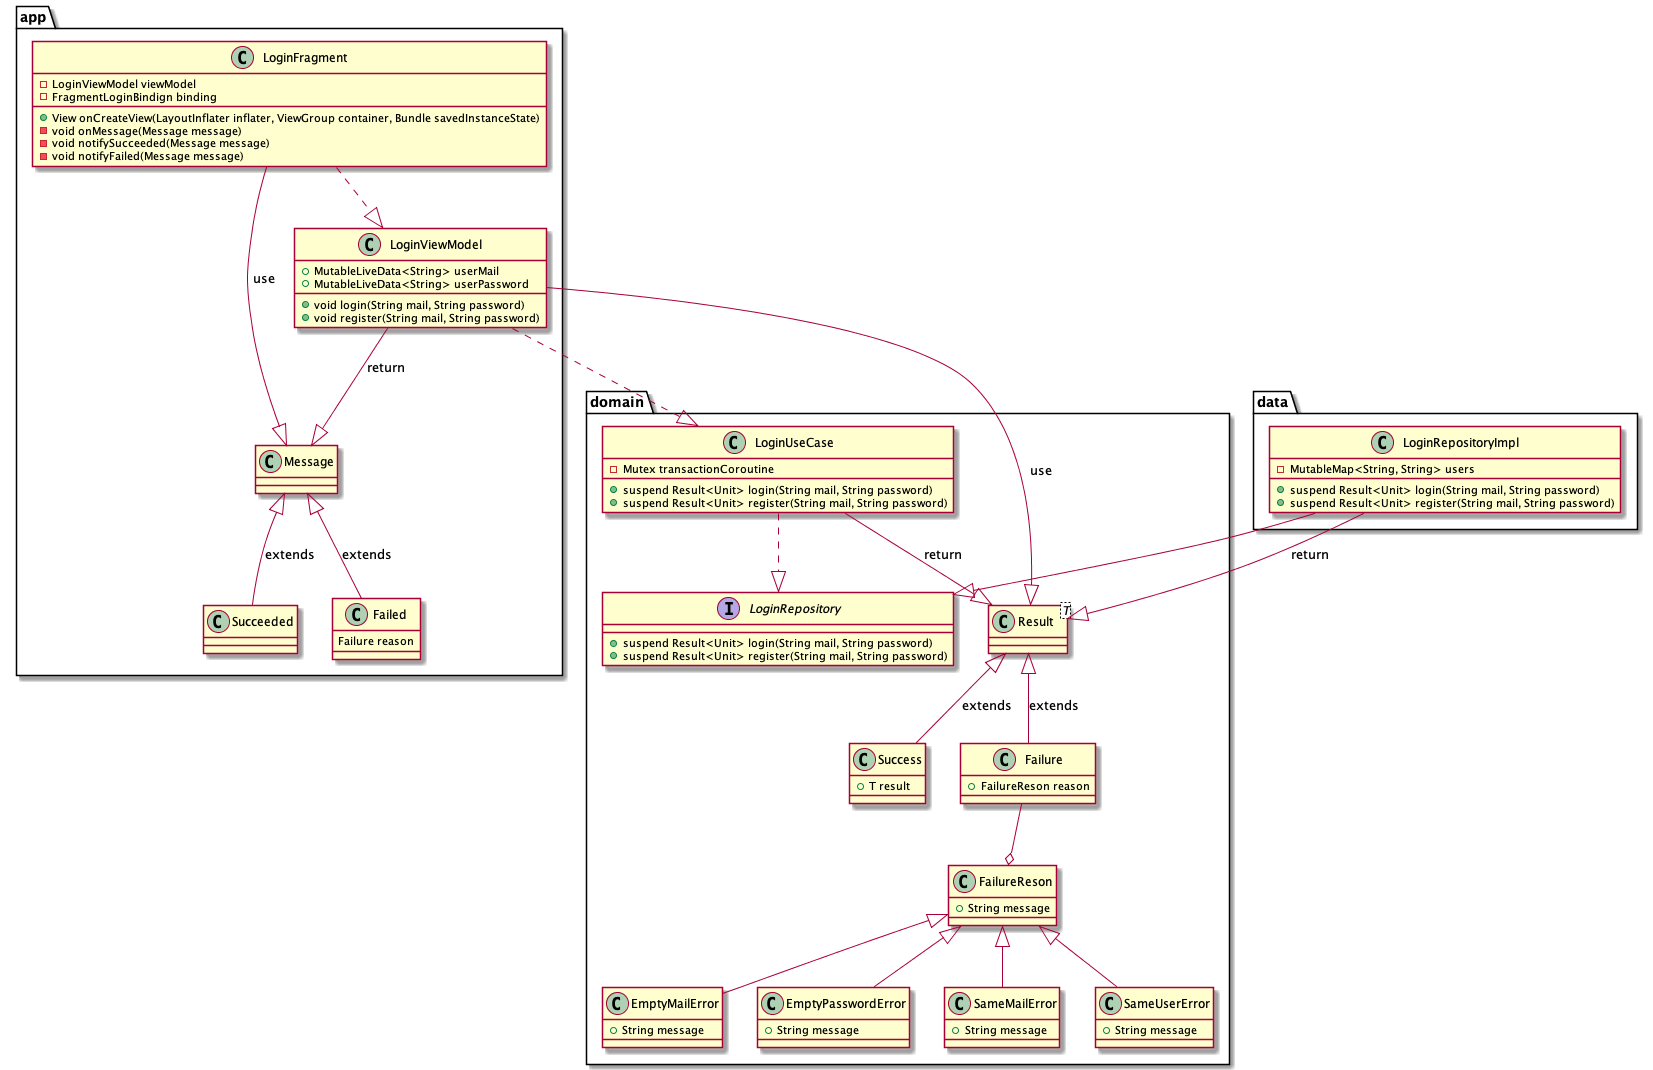

The diagram above was rendered by PlantUML. Its source (embedded in the PNG):
@startuml login_practice_diagram

package app {
    class LoginFragment {
        -LoginViewModel viewModel
        -FragmentLoginBindign binding

        +View onCreateView(LayoutInflater inflater, ViewGroup container, Bundle savedInstanceState)
        -void onMessage(Message message)
        -void notifySucceeded(Message message)
        -void notifyFailed(Message message)
    }

    class LoginViewModel {
        +MutableLiveData<String> userMail
        +MutableLiveData<String> userPassword

        +void login(String mail, String password)
        +void register(String mail, String password)
    }
    class Message
    class Succeeded 
    class Failed {
        Failure reason
    }
}

package domain {
    class LoginUseCase {
        -Mutex transactionCoroutine

        +suspend Result<Unit> login(String mail, String password)
        +suspend Result<Unit> register(String mail, String password)
    }

    interface LoginRepository {
        +suspend Result<Unit> login(String mail, String password)
        +suspend Result<Unit> register(String mail, String password)
    }

    class Result<T>
    class Success {
        +T result
    }
    class Failure {
        +FailureReson reason 
    }
    class FailureReson {
        +String message
    }
    class EmptyMailError {
        +String message
    }
    class EmptyPasswordError {
        +String message
    }
    class SameMailError {
        +String message
    }
    class SameUserError {
        +String message
    }
}

package data {
    class LoginRepositoryImpl {
        -MutableMap<String, String> users

        +suspend Result<Unit> login(String mail, String password)
        +suspend Result<Unit> register(String mail, String password)
    }
}

LoginFragment ..|> LoginViewModel
    LoginViewModel ..|> LoginUseCase
        LoginUseCase ..|> LoginRepository
        LoginRepositoryImpl --|> LoginRepository


Result <|-- Success :extends
Result <|-- Failure : extends


FailureReson <|-- EmptyMailError
FailureReson <|-- EmptyPasswordError
FailureReson <|-- SameMailError
FailureReson <|-- SameUserError

Failure --o FailureReson

LoginViewModel --|> Result :use
    LoginUseCase --|> Result :return
        LoginRepositoryImpl --|> Result :return

Message <|-- Succeeded : extends
Message <|-- Failed : extends

LoginFragment --|> Message :use
    LoginViewModel --|> Message :return

@enduml